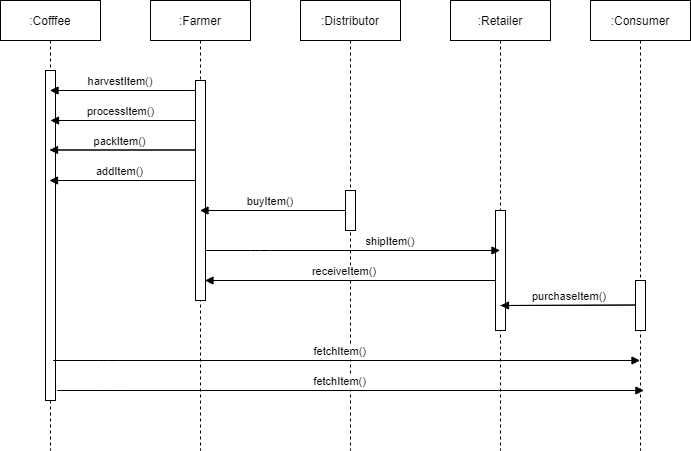

The diagram above was exported from draw.io. Its source (the exported page's mxGraphModel, read from the mxfile embedded in the PNG):
<mxGraphModel dx="1038" dy="489" grid="1" gridSize="10" guides="1" tooltips="1" connect="1" arrows="1" fold="1" page="1" pageScale="1" pageWidth="850" pageHeight="1100" math="0" shadow="0">
  <root>
    <mxCell id="0" />
    <mxCell id="1" parent="0" />
    <mxCell id="3nuBFxr9cyL0pnOWT2aG-1" value=":Cofffee" style="shape=umlLifeline;perimeter=lifelinePerimeter;container=1;collapsible=0;recursiveResize=0;rounded=0;shadow=0;strokeWidth=1;" parent="1" vertex="1">
      <mxGeometry x="120" y="80" width="100" height="450" as="geometry" />
    </mxCell>
    <mxCell id="3nuBFxr9cyL0pnOWT2aG-2" value="" style="points=[];perimeter=orthogonalPerimeter;rounded=0;shadow=0;strokeWidth=1;" parent="3nuBFxr9cyL0pnOWT2aG-1" vertex="1">
      <mxGeometry x="45" y="70" width="10" height="330" as="geometry" />
    </mxCell>
    <mxCell id="3nuBFxr9cyL0pnOWT2aG-8" value="harvestItem()" style="verticalAlign=bottom;endArrow=block;shadow=0;strokeWidth=1;" parent="3nuBFxr9cyL0pnOWT2aG-1" source="3nuBFxr9cyL0pnOWT2aG-2" target="3nuBFxr9cyL0pnOWT2aG-1" edge="1">
      <mxGeometry x="0.5228" relative="1" as="geometry">
        <mxPoint x="155" y="80" as="sourcePoint" />
        <mxPoint x="190" y="90" as="targetPoint" />
        <Array as="points">
          <mxPoint x="200" y="90" />
        </Array>
        <mxPoint as="offset" />
      </mxGeometry>
    </mxCell>
    <mxCell id="Ex5g6xYj6nEl-KKcCDlp-8" value="packItem()" style="verticalAlign=bottom;endArrow=block;shadow=0;strokeWidth=1;" edge="1" parent="3nuBFxr9cyL0pnOWT2aG-1">
      <mxGeometry x="0.5228" relative="1" as="geometry">
        <mxPoint x="54.5" y="149.5" as="sourcePoint" />
        <mxPoint x="49" y="149.5" as="targetPoint" />
        <Array as="points">
          <mxPoint x="199.5" y="149.5" />
        </Array>
        <mxPoint as="offset" />
      </mxGeometry>
    </mxCell>
    <mxCell id="Ex5g6xYj6nEl-KKcCDlp-9" value="addItem()" style="verticalAlign=bottom;endArrow=block;shadow=0;strokeWidth=1;" edge="1" parent="3nuBFxr9cyL0pnOWT2aG-1">
      <mxGeometry x="0.5228" relative="1" as="geometry">
        <mxPoint x="54.5" y="180" as="sourcePoint" />
        <mxPoint x="49" y="180" as="targetPoint" />
        <Array as="points">
          <mxPoint x="199.5" y="180" />
        </Array>
        <mxPoint as="offset" />
      </mxGeometry>
    </mxCell>
    <mxCell id="3nuBFxr9cyL0pnOWT2aG-5" value=":Farmer" style="shape=umlLifeline;perimeter=lifelinePerimeter;container=1;collapsible=0;recursiveResize=0;rounded=0;shadow=0;strokeWidth=1;" parent="1" vertex="1">
      <mxGeometry x="270" y="80" width="100" height="450" as="geometry" />
    </mxCell>
    <mxCell id="3nuBFxr9cyL0pnOWT2aG-6" value="" style="points=[];perimeter=orthogonalPerimeter;rounded=0;shadow=0;strokeWidth=1;" parent="3nuBFxr9cyL0pnOWT2aG-5" vertex="1">
      <mxGeometry x="45" y="80" width="10" height="220" as="geometry" />
    </mxCell>
    <mxCell id="Ex5g6xYj6nEl-KKcCDlp-7" value="processItem()" style="verticalAlign=bottom;endArrow=block;shadow=0;strokeWidth=1;" edge="1" parent="3nuBFxr9cyL0pnOWT2aG-5">
      <mxGeometry x="0.5228" relative="1" as="geometry">
        <mxPoint x="-94.5" y="120" as="sourcePoint" />
        <mxPoint x="-100" y="120" as="targetPoint" />
        <Array as="points">
          <mxPoint x="50.5" y="120" />
        </Array>
        <mxPoint as="offset" />
      </mxGeometry>
    </mxCell>
    <mxCell id="Ex5g6xYj6nEl-KKcCDlp-1" value=":Distributor" style="shape=umlLifeline;perimeter=lifelinePerimeter;container=1;collapsible=0;recursiveResize=0;rounded=0;shadow=0;strokeWidth=1;" vertex="1" parent="1">
      <mxGeometry x="420" y="80" width="100" height="450" as="geometry" />
    </mxCell>
    <mxCell id="Ex5g6xYj6nEl-KKcCDlp-2" value="" style="points=[];perimeter=orthogonalPerimeter;rounded=0;shadow=0;strokeWidth=1;" vertex="1" parent="Ex5g6xYj6nEl-KKcCDlp-1">
      <mxGeometry x="45" y="190" width="10" height="40" as="geometry" />
    </mxCell>
    <mxCell id="Ex5g6xYj6nEl-KKcCDlp-10" value="buyItem()" style="verticalAlign=bottom;endArrow=block;shadow=0;strokeWidth=1;" edge="1" parent="Ex5g6xYj6nEl-KKcCDlp-1">
      <mxGeometry x="0.5228" relative="1" as="geometry">
        <mxPoint x="-95" y="210" as="sourcePoint" />
        <mxPoint x="-100.5" y="210" as="targetPoint" />
        <Array as="points">
          <mxPoint x="50" y="210" />
        </Array>
        <mxPoint as="offset" />
      </mxGeometry>
    </mxCell>
    <mxCell id="Ex5g6xYj6nEl-KKcCDlp-12" value="receiveItem()" style="verticalAlign=bottom;endArrow=block;shadow=0;strokeWidth=1;" edge="1" parent="Ex5g6xYj6nEl-KKcCDlp-1">
      <mxGeometry x="0.5228" relative="1" as="geometry">
        <mxPoint x="-90" y="280" as="sourcePoint" />
        <mxPoint x="-95.5" y="280" as="targetPoint" />
        <Array as="points">
          <mxPoint x="200" y="280" />
        </Array>
        <mxPoint as="offset" />
      </mxGeometry>
    </mxCell>
    <mxCell id="Ex5g6xYj6nEl-KKcCDlp-3" value=":Retailer" style="shape=umlLifeline;perimeter=lifelinePerimeter;container=1;collapsible=0;recursiveResize=0;rounded=0;shadow=0;strokeWidth=1;" vertex="1" parent="1">
      <mxGeometry x="570" y="80" width="100" height="450" as="geometry" />
    </mxCell>
    <mxCell id="Ex5g6xYj6nEl-KKcCDlp-4" value="" style="points=[];perimeter=orthogonalPerimeter;rounded=0;shadow=0;strokeWidth=1;" vertex="1" parent="Ex5g6xYj6nEl-KKcCDlp-3">
      <mxGeometry x="45" y="210" width="10" height="120" as="geometry" />
    </mxCell>
    <mxCell id="Ex5g6xYj6nEl-KKcCDlp-13" value="purchaseItem()" style="verticalAlign=bottom;endArrow=block;shadow=0;strokeWidth=1;" edge="1" parent="Ex5g6xYj6nEl-KKcCDlp-3">
      <mxGeometry x="0.5228" relative="1" as="geometry">
        <mxPoint x="50" y="305" as="sourcePoint" />
        <mxPoint x="50" y="305" as="targetPoint" />
        <Array as="points">
          <mxPoint x="195" y="304.5" />
        </Array>
        <mxPoint as="offset" />
      </mxGeometry>
    </mxCell>
    <mxCell id="Ex5g6xYj6nEl-KKcCDlp-5" value=":Consumer" style="shape=umlLifeline;perimeter=lifelinePerimeter;container=1;collapsible=0;recursiveResize=0;rounded=0;shadow=0;strokeWidth=1;" vertex="1" parent="1">
      <mxGeometry x="710" y="80" width="100" height="450" as="geometry" />
    </mxCell>
    <mxCell id="Ex5g6xYj6nEl-KKcCDlp-6" value="" style="points=[];perimeter=orthogonalPerimeter;rounded=0;shadow=0;strokeWidth=1;" vertex="1" parent="Ex5g6xYj6nEl-KKcCDlp-5">
      <mxGeometry x="45" y="280" width="10" height="50" as="geometry" />
    </mxCell>
    <mxCell id="Ex5g6xYj6nEl-KKcCDlp-11" value="shipItem()" style="verticalAlign=bottom;endArrow=block;shadow=0;strokeWidth=1;" edge="1" parent="1" source="3nuBFxr9cyL0pnOWT2aG-6" target="Ex5g6xYj6nEl-KKcCDlp-3">
      <mxGeometry x="0.2564" relative="1" as="geometry">
        <mxPoint x="335" y="300" as="sourcePoint" />
        <mxPoint x="329.5" y="300" as="targetPoint" />
        <Array as="points">
          <mxPoint x="380" y="330" />
        </Array>
        <mxPoint as="offset" />
      </mxGeometry>
    </mxCell>
    <mxCell id="Ex5g6xYj6nEl-KKcCDlp-14" value="fetchItem()" style="verticalAlign=bottom;endArrow=block;shadow=0;strokeWidth=1;" edge="1" parent="1" target="Ex5g6xYj6nEl-KKcCDlp-5">
      <mxGeometry x="-0.0209" relative="1" as="geometry">
        <mxPoint x="172.75" y="440" as="sourcePoint" />
        <mxPoint x="467.25" y="440" as="targetPoint" />
        <Array as="points">
          <mxPoint x="227.75" y="440" />
        </Array>
        <mxPoint as="offset" />
      </mxGeometry>
    </mxCell>
    <mxCell id="Ex5g6xYj6nEl-KKcCDlp-16" value="fetchItem()" style="verticalAlign=bottom;endArrow=block;shadow=0;strokeWidth=1;" edge="1" parent="1">
      <mxGeometry x="-0.0341" relative="1" as="geometry">
        <mxPoint x="176.63" y="470" as="sourcePoint" />
        <mxPoint x="763.38" y="470" as="targetPoint" />
        <Array as="points">
          <mxPoint x="231.63" y="470" />
        </Array>
        <mxPoint as="offset" />
      </mxGeometry>
    </mxCell>
  </root>
</mxGraphModel>